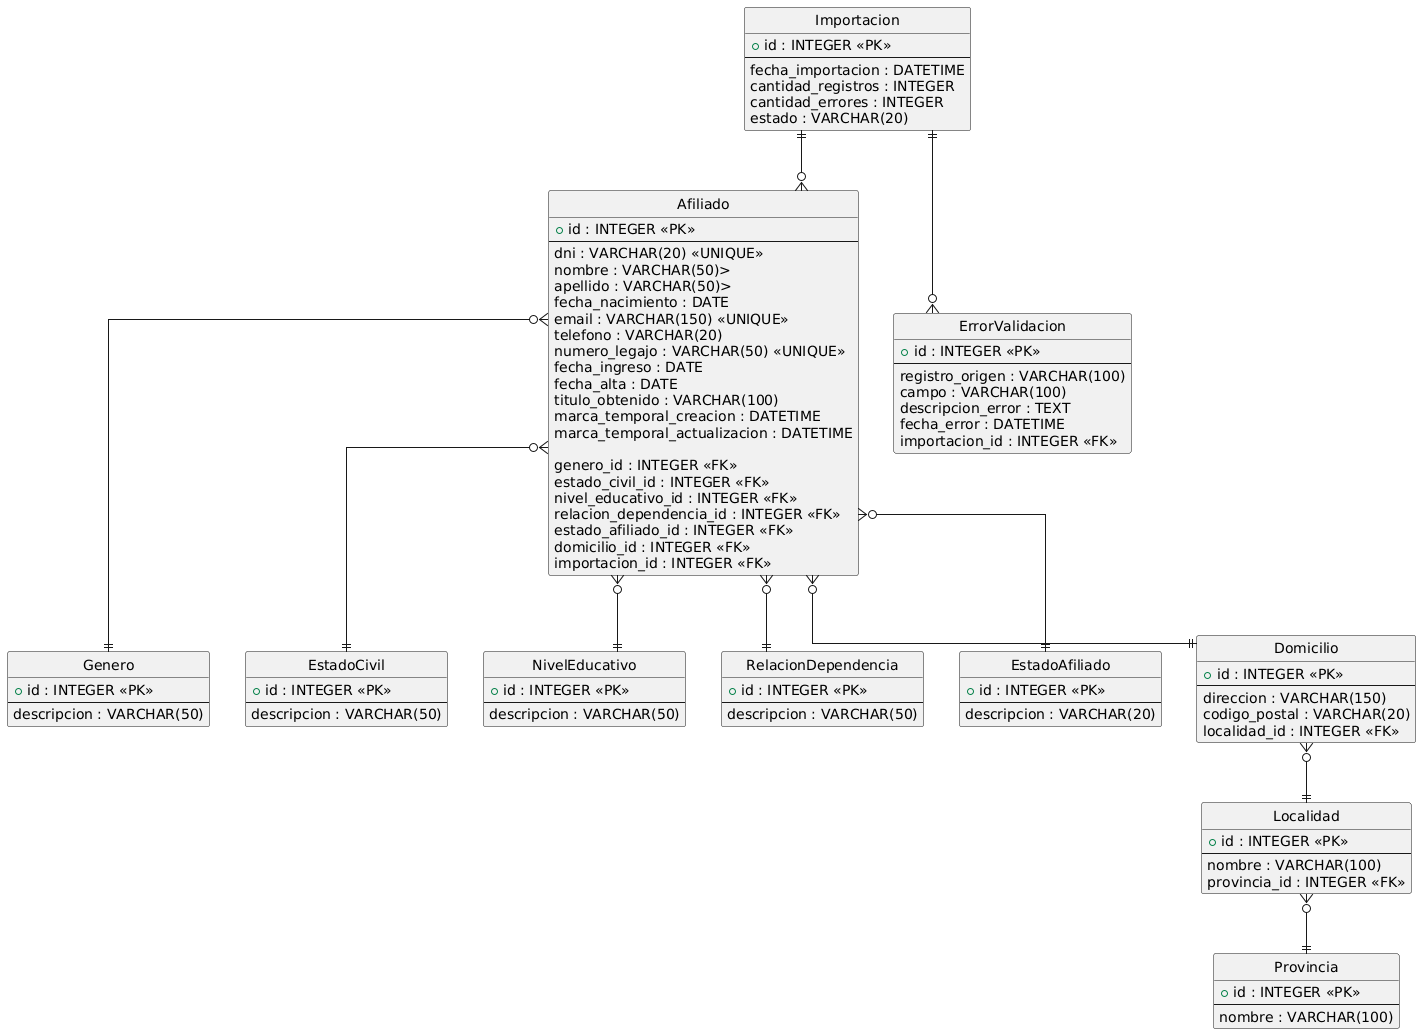

The diagram above was rendered by PlantUML. Its source (embedded in the PNG):
@startuml
hide circle
skinparam linetype ortho

' =========================
' ENTIDADES PRINCIPALES
' =========================

entity Importacion {
    + id : INTEGER <<PK>>
    --
    fecha_importacion : DATETIME
    cantidad_registros : INTEGER
    cantidad_errores : INTEGER
    estado : VARCHAR(20)
}

entity Afiliado {
    + id : INTEGER <<PK>>
    --
    dni : VARCHAR(20) <<UNIQUE>>
    nombre : VARCHAR(50)>
    apellido : VARCHAR(50)>
    fecha_nacimiento : DATE
    email : VARCHAR(150) <<UNIQUE>>
    telefono : VARCHAR(20)
    numero_legajo : VARCHAR(50) <<UNIQUE>>
    fecha_ingreso : DATE
    fecha_alta : DATE
    titulo_obtenido : VARCHAR(100)
    marca_temporal_creacion : DATETIME
    marca_temporal_actualizacion : DATETIME

    genero_id : INTEGER <<FK>>
    estado_civil_id : INTEGER <<FK>>
    nivel_educativo_id : INTEGER <<FK>>
    relacion_dependencia_id : INTEGER <<FK>>
    estado_afiliado_id : INTEGER <<FK>>
    domicilio_id : INTEGER <<FK>>
    importacion_id : INTEGER <<FK>>
}

entity ErrorValidacion {
    + id : INTEGER <<PK>>
    --
    registro_origen : VARCHAR(100)
    campo : VARCHAR(100)
    descripcion_error : TEXT
    fecha_error : DATETIME
    importacion_id : INTEGER <<FK>>
}

' =========================
' TABLAS DE DOMINIO
' =========================

entity Genero {
    + id : INTEGER <<PK>>
    --
    descripcion : VARCHAR(50)
}

entity EstadoCivil {
    + id : INTEGER <<PK>>
    --
    descripcion : VARCHAR(50)
}

entity NivelEducativo {
    + id : INTEGER <<PK>>
    --
    descripcion : VARCHAR(50)
}

entity RelacionDependencia {
    + id : INTEGER <<PK>>
    --
    descripcion : VARCHAR(50)
}

entity EstadoAfiliado {
    + id : INTEGER <<PK>>
    --
    descripcion : VARCHAR(20)
}

' =========================
' NORMALIZACIÓN DE DOMICILIO
' =========================

entity Provincia {
    + id : INTEGER <<PK>>
    --
    nombre : VARCHAR(100)
}

entity Localidad {
    + id : INTEGER <<PK>>
    --
    nombre : VARCHAR(100)
    provincia_id : INTEGER <<FK>>
}

entity Domicilio {
    + id : INTEGER <<PK>>
    --
    direccion : VARCHAR(150)
    codigo_postal : VARCHAR(20)
    localidad_id : INTEGER <<FK>>
}

' =========================
' RELACIONES
' =========================

Importacion ||--o{ Afiliado
Importacion ||--o{ ErrorValidacion

Afiliado }o--|| Genero
Afiliado }o--|| EstadoCivil
Afiliado }o--|| NivelEducativo
Afiliado }o--|| RelacionDependencia
Afiliado }o--|| EstadoAfiliado
Afiliado }o--|| Domicilio

Domicilio }o--|| Localidad
Localidad }o--|| Provincia
@enduml